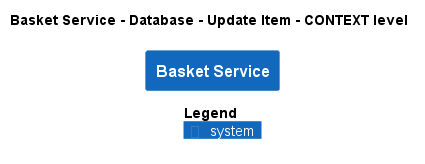

The diagram above was rendered by PlantUML. Its source (embedded in the PNG):
@startuml
!pragma layout smetana
!include ..\..\..\..\..\..\.c4s\C4_Context.puml

AddElementTag("state:new", $bgColor=green, $fontColor=#ffffff, $borderColor=green, $shadowing="False")
AddElementTag("state:changed", $bgColor=orange, $fontColor=#ffffff, $borderColor=orange, $shadowing="False")
AddElementTag("state:removed", $bgColor=red, $fontColor=#ffffff, $borderColor=red, $shadowing="False")

AddRelTag("state:new", $textColor=green, $lineColor=green)
AddRelTag("state:changed", $textColor=orange, $lineColor=orange)
AddRelTag("state:removed", $textColor=red, $lineColor=red)

SHOW_PERSON_PORTRAIT()
LAYOUT_TOP_DOWN()

skinparam linetype polyline

title Basket Service - Database - Update Item - CONTEXT level

System(ECommercePlatform.SoftwareSystems.BasketService, "Basket Service", "")



SHOW_LEGEND()
@enduml